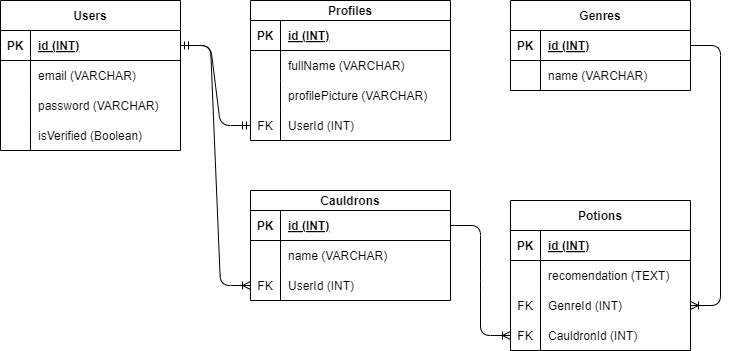

The diagram above was exported from draw.io. Its source (the exported page's mxGraphModel, read from the mxfile embedded in the PNG):
<mxGraphModel dx="706" dy="306" grid="1" gridSize="10" guides="1" tooltips="1" connect="1" arrows="1" fold="1" page="1" pageScale="1" pageWidth="850" pageHeight="1100" math="0" shadow="0">
  <root>
    <mxCell id="0" />
    <mxCell id="1" parent="0" />
    <mxCell id="2" value="Users" style="shape=table;startSize=30;container=1;collapsible=1;childLayout=tableLayout;fixedRows=1;rowLines=0;fontStyle=1;align=center;resizeLast=1;" parent="1" vertex="1">
      <mxGeometry x="20" y="60" width="180" height="150" as="geometry" />
    </mxCell>
    <mxCell id="3" value="" style="shape=tableRow;horizontal=0;startSize=0;swimlaneHead=0;swimlaneBody=0;fillColor=none;collapsible=0;dropTarget=0;points=[[0,0.5],[1,0.5]];portConstraint=eastwest;top=0;left=0;right=0;bottom=1;" parent="2" vertex="1">
      <mxGeometry y="30" width="180" height="30" as="geometry" />
    </mxCell>
    <mxCell id="4" value="PK" style="shape=partialRectangle;connectable=0;fillColor=none;top=0;left=0;bottom=0;right=0;fontStyle=1;overflow=hidden;" parent="3" vertex="1">
      <mxGeometry width="30" height="30" as="geometry">
        <mxRectangle width="30" height="30" as="alternateBounds" />
      </mxGeometry>
    </mxCell>
    <mxCell id="5" value="id (INT)" style="shape=partialRectangle;connectable=0;fillColor=none;top=0;left=0;bottom=0;right=0;align=left;spacingLeft=6;fontStyle=5;overflow=hidden;" parent="3" vertex="1">
      <mxGeometry x="30" width="150" height="30" as="geometry">
        <mxRectangle width="150" height="30" as="alternateBounds" />
      </mxGeometry>
    </mxCell>
    <mxCell id="6" value="" style="shape=tableRow;horizontal=0;startSize=0;swimlaneHead=0;swimlaneBody=0;fillColor=none;collapsible=0;dropTarget=0;points=[[0,0.5],[1,0.5]];portConstraint=eastwest;top=0;left=0;right=0;bottom=0;" parent="2" vertex="1">
      <mxGeometry y="60" width="180" height="30" as="geometry" />
    </mxCell>
    <mxCell id="7" value="" style="shape=partialRectangle;connectable=0;fillColor=none;top=0;left=0;bottom=0;right=0;editable=1;overflow=hidden;" parent="6" vertex="1">
      <mxGeometry width="30" height="30" as="geometry">
        <mxRectangle width="30" height="30" as="alternateBounds" />
      </mxGeometry>
    </mxCell>
    <mxCell id="8" value="email (VARCHAR)" style="shape=partialRectangle;connectable=0;fillColor=none;top=0;left=0;bottom=0;right=0;align=left;spacingLeft=6;overflow=hidden;" parent="6" vertex="1">
      <mxGeometry x="30" width="150" height="30" as="geometry">
        <mxRectangle width="150" height="30" as="alternateBounds" />
      </mxGeometry>
    </mxCell>
    <mxCell id="9" value="" style="shape=tableRow;horizontal=0;startSize=0;swimlaneHead=0;swimlaneBody=0;fillColor=none;collapsible=0;dropTarget=0;points=[[0,0.5],[1,0.5]];portConstraint=eastwest;top=0;left=0;right=0;bottom=0;" parent="2" vertex="1">
      <mxGeometry y="90" width="180" height="30" as="geometry" />
    </mxCell>
    <mxCell id="10" value="" style="shape=partialRectangle;connectable=0;fillColor=none;top=0;left=0;bottom=0;right=0;editable=1;overflow=hidden;" parent="9" vertex="1">
      <mxGeometry width="30" height="30" as="geometry">
        <mxRectangle width="30" height="30" as="alternateBounds" />
      </mxGeometry>
    </mxCell>
    <mxCell id="11" value="password (VARCHAR)" style="shape=partialRectangle;connectable=0;fillColor=none;top=0;left=0;bottom=0;right=0;align=left;spacingLeft=6;overflow=hidden;" parent="9" vertex="1">
      <mxGeometry x="30" width="150" height="30" as="geometry">
        <mxRectangle width="150" height="30" as="alternateBounds" />
      </mxGeometry>
    </mxCell>
    <mxCell id="41" value="" style="shape=tableRow;horizontal=0;startSize=0;swimlaneHead=0;swimlaneBody=0;fillColor=none;collapsible=0;dropTarget=0;points=[[0,0.5],[1,0.5]];portConstraint=eastwest;top=0;left=0;right=0;bottom=0;" parent="2" vertex="1">
      <mxGeometry y="120" width="180" height="30" as="geometry" />
    </mxCell>
    <mxCell id="42" value="" style="shape=partialRectangle;connectable=0;fillColor=none;top=0;left=0;bottom=0;right=0;editable=1;overflow=hidden;" parent="41" vertex="1">
      <mxGeometry width="30" height="30" as="geometry">
        <mxRectangle width="30" height="30" as="alternateBounds" />
      </mxGeometry>
    </mxCell>
    <mxCell id="43" value="isVerified (Boolean)" style="shape=partialRectangle;connectable=0;fillColor=none;top=0;left=0;bottom=0;right=0;align=left;spacingLeft=6;overflow=hidden;" parent="41" vertex="1">
      <mxGeometry x="30" width="150" height="30" as="geometry">
        <mxRectangle width="150" height="30" as="alternateBounds" />
      </mxGeometry>
    </mxCell>
    <mxCell id="15" value="Profiles" style="shape=table;startSize=20;container=1;collapsible=1;childLayout=tableLayout;fixedRows=1;rowLines=0;fontStyle=1;align=center;resizeLast=1;" parent="1" vertex="1">
      <mxGeometry x="270" y="60" width="200" height="140" as="geometry" />
    </mxCell>
    <mxCell id="16" value="" style="shape=tableRow;horizontal=0;startSize=0;swimlaneHead=0;swimlaneBody=0;fillColor=none;collapsible=0;dropTarget=0;points=[[0,0.5],[1,0.5]];portConstraint=eastwest;top=0;left=0;right=0;bottom=1;" parent="15" vertex="1">
      <mxGeometry y="20" width="200" height="30" as="geometry" />
    </mxCell>
    <mxCell id="17" value="PK" style="shape=partialRectangle;connectable=0;fillColor=none;top=0;left=0;bottom=0;right=0;fontStyle=1;overflow=hidden;" parent="16" vertex="1">
      <mxGeometry width="30" height="30" as="geometry">
        <mxRectangle width="30" height="30" as="alternateBounds" />
      </mxGeometry>
    </mxCell>
    <mxCell id="18" value="id (INT)" style="shape=partialRectangle;connectable=0;fillColor=none;top=0;left=0;bottom=0;right=0;align=left;spacingLeft=6;fontStyle=5;overflow=hidden;" parent="16" vertex="1">
      <mxGeometry x="30" width="170" height="30" as="geometry">
        <mxRectangle width="170" height="30" as="alternateBounds" />
      </mxGeometry>
    </mxCell>
    <mxCell id="19" value="" style="shape=tableRow;horizontal=0;startSize=0;swimlaneHead=0;swimlaneBody=0;fillColor=none;collapsible=0;dropTarget=0;points=[[0,0.5],[1,0.5]];portConstraint=eastwest;top=0;left=0;right=0;bottom=0;" parent="15" vertex="1">
      <mxGeometry y="50" width="200" height="30" as="geometry" />
    </mxCell>
    <mxCell id="20" value="" style="shape=partialRectangle;connectable=0;fillColor=none;top=0;left=0;bottom=0;right=0;editable=1;overflow=hidden;" parent="19" vertex="1">
      <mxGeometry width="30" height="30" as="geometry">
        <mxRectangle width="30" height="30" as="alternateBounds" />
      </mxGeometry>
    </mxCell>
    <mxCell id="21" value="fullName (VARCHAR)" style="shape=partialRectangle;connectable=0;fillColor=none;top=0;left=0;bottom=0;right=0;align=left;spacingLeft=6;overflow=hidden;" parent="19" vertex="1">
      <mxGeometry x="30" width="170" height="30" as="geometry">
        <mxRectangle width="170" height="30" as="alternateBounds" />
      </mxGeometry>
    </mxCell>
    <mxCell id="44" value="" style="shape=tableRow;horizontal=0;startSize=0;swimlaneHead=0;swimlaneBody=0;fillColor=none;collapsible=0;dropTarget=0;points=[[0,0.5],[1,0.5]];portConstraint=eastwest;top=0;left=0;right=0;bottom=0;" parent="15" vertex="1">
      <mxGeometry y="80" width="200" height="30" as="geometry" />
    </mxCell>
    <mxCell id="45" value="" style="shape=partialRectangle;connectable=0;fillColor=none;top=0;left=0;bottom=0;right=0;editable=1;overflow=hidden;" parent="44" vertex="1">
      <mxGeometry width="30" height="30" as="geometry">
        <mxRectangle width="30" height="30" as="alternateBounds" />
      </mxGeometry>
    </mxCell>
    <mxCell id="46" value="profilePicture (VARCHAR)" style="shape=partialRectangle;connectable=0;fillColor=none;top=0;left=0;bottom=0;right=0;align=left;spacingLeft=6;overflow=hidden;" parent="44" vertex="1">
      <mxGeometry x="30" width="170" height="30" as="geometry">
        <mxRectangle width="170" height="30" as="alternateBounds" />
      </mxGeometry>
    </mxCell>
    <mxCell id="25" value="" style="shape=tableRow;horizontal=0;startSize=0;swimlaneHead=0;swimlaneBody=0;fillColor=none;collapsible=0;dropTarget=0;points=[[0,0.5],[1,0.5]];portConstraint=eastwest;top=0;left=0;right=0;bottom=0;" parent="15" vertex="1">
      <mxGeometry y="110" width="200" height="30" as="geometry" />
    </mxCell>
    <mxCell id="26" value="FK" style="shape=partialRectangle;connectable=0;fillColor=none;top=0;left=0;bottom=0;right=0;editable=1;overflow=hidden;" parent="25" vertex="1">
      <mxGeometry width="30" height="30" as="geometry">
        <mxRectangle width="30" height="30" as="alternateBounds" />
      </mxGeometry>
    </mxCell>
    <mxCell id="27" value="UserId (INT)" style="shape=partialRectangle;connectable=0;fillColor=none;top=0;left=0;bottom=0;right=0;align=left;spacingLeft=6;overflow=hidden;" parent="25" vertex="1">
      <mxGeometry x="30" width="170" height="30" as="geometry">
        <mxRectangle width="170" height="30" as="alternateBounds" />
      </mxGeometry>
    </mxCell>
    <mxCell id="28" value="Cauldrons" style="shape=table;startSize=20;container=1;collapsible=1;childLayout=tableLayout;fixedRows=1;rowLines=0;fontStyle=1;align=center;resizeLast=1;" parent="1" vertex="1">
      <mxGeometry x="270" y="250" width="200" height="110" as="geometry" />
    </mxCell>
    <mxCell id="29" value="" style="shape=tableRow;horizontal=0;startSize=0;swimlaneHead=0;swimlaneBody=0;fillColor=none;collapsible=0;dropTarget=0;points=[[0,0.5],[1,0.5]];portConstraint=eastwest;top=0;left=0;right=0;bottom=1;" parent="28" vertex="1">
      <mxGeometry y="20" width="200" height="30" as="geometry" />
    </mxCell>
    <mxCell id="30" value="PK" style="shape=partialRectangle;connectable=0;fillColor=none;top=0;left=0;bottom=0;right=0;fontStyle=1;overflow=hidden;" parent="29" vertex="1">
      <mxGeometry width="30" height="30" as="geometry">
        <mxRectangle width="30" height="30" as="alternateBounds" />
      </mxGeometry>
    </mxCell>
    <mxCell id="31" value="id (INT)" style="shape=partialRectangle;connectable=0;fillColor=none;top=0;left=0;bottom=0;right=0;align=left;spacingLeft=6;fontStyle=5;overflow=hidden;" parent="29" vertex="1">
      <mxGeometry x="30" width="170" height="30" as="geometry">
        <mxRectangle width="170" height="30" as="alternateBounds" />
      </mxGeometry>
    </mxCell>
    <mxCell id="60" value="" style="shape=tableRow;horizontal=0;startSize=0;swimlaneHead=0;swimlaneBody=0;fillColor=none;collapsible=0;dropTarget=0;points=[[0,0.5],[1,0.5]];portConstraint=eastwest;top=0;left=0;right=0;bottom=0;" parent="28" vertex="1">
      <mxGeometry y="50" width="200" height="30" as="geometry" />
    </mxCell>
    <mxCell id="61" value="" style="shape=partialRectangle;connectable=0;fillColor=none;top=0;left=0;bottom=0;right=0;editable=1;overflow=hidden;" parent="60" vertex="1">
      <mxGeometry width="30" height="30" as="geometry">
        <mxRectangle width="30" height="30" as="alternateBounds" />
      </mxGeometry>
    </mxCell>
    <mxCell id="62" value="name (VARCHAR)" style="shape=partialRectangle;connectable=0;fillColor=none;top=0;left=0;bottom=0;right=0;align=left;spacingLeft=6;overflow=hidden;" parent="60" vertex="1">
      <mxGeometry x="30" width="170" height="30" as="geometry">
        <mxRectangle width="170" height="30" as="alternateBounds" />
      </mxGeometry>
    </mxCell>
    <mxCell id="35" value="" style="shape=tableRow;horizontal=0;startSize=0;swimlaneHead=0;swimlaneBody=0;fillColor=none;collapsible=0;dropTarget=0;points=[[0,0.5],[1,0.5]];portConstraint=eastwest;top=0;left=0;right=0;bottom=0;" parent="28" vertex="1">
      <mxGeometry y="80" width="200" height="30" as="geometry" />
    </mxCell>
    <mxCell id="36" value="FK" style="shape=partialRectangle;connectable=0;fillColor=none;top=0;left=0;bottom=0;right=0;editable=1;overflow=hidden;" parent="35" vertex="1">
      <mxGeometry width="30" height="30" as="geometry">
        <mxRectangle width="30" height="30" as="alternateBounds" />
      </mxGeometry>
    </mxCell>
    <mxCell id="37" value="UserId (INT)" style="shape=partialRectangle;connectable=0;fillColor=none;top=0;left=0;bottom=0;right=0;align=left;spacingLeft=6;overflow=hidden;" parent="35" vertex="1">
      <mxGeometry x="30" width="170" height="30" as="geometry">
        <mxRectangle width="170" height="30" as="alternateBounds" />
      </mxGeometry>
    </mxCell>
    <mxCell id="47" value="Potions" style="shape=table;startSize=30;container=1;collapsible=1;childLayout=tableLayout;fixedRows=1;rowLines=0;fontStyle=1;align=center;resizeLast=1;" parent="1" vertex="1">
      <mxGeometry x="530" y="260" width="180" height="150" as="geometry" />
    </mxCell>
    <mxCell id="48" value="" style="shape=tableRow;horizontal=0;startSize=0;swimlaneHead=0;swimlaneBody=0;fillColor=none;collapsible=0;dropTarget=0;points=[[0,0.5],[1,0.5]];portConstraint=eastwest;top=0;left=0;right=0;bottom=1;" parent="47" vertex="1">
      <mxGeometry y="30" width="180" height="30" as="geometry" />
    </mxCell>
    <mxCell id="49" value="PK" style="shape=partialRectangle;connectable=0;fillColor=none;top=0;left=0;bottom=0;right=0;fontStyle=1;overflow=hidden;" parent="48" vertex="1">
      <mxGeometry width="30" height="30" as="geometry">
        <mxRectangle width="30" height="30" as="alternateBounds" />
      </mxGeometry>
    </mxCell>
    <mxCell id="50" value="id (INT)" style="shape=partialRectangle;connectable=0;fillColor=none;top=0;left=0;bottom=0;right=0;align=left;spacingLeft=6;fontStyle=5;overflow=hidden;" parent="48" vertex="1">
      <mxGeometry x="30" width="150" height="30" as="geometry">
        <mxRectangle width="150" height="30" as="alternateBounds" />
      </mxGeometry>
    </mxCell>
    <mxCell id="51" value="" style="shape=tableRow;horizontal=0;startSize=0;swimlaneHead=0;swimlaneBody=0;fillColor=none;collapsible=0;dropTarget=0;points=[[0,0.5],[1,0.5]];portConstraint=eastwest;top=0;left=0;right=0;bottom=0;" parent="47" vertex="1">
      <mxGeometry y="60" width="180" height="30" as="geometry" />
    </mxCell>
    <mxCell id="52" value="" style="shape=partialRectangle;connectable=0;fillColor=none;top=0;left=0;bottom=0;right=0;editable=1;overflow=hidden;" parent="51" vertex="1">
      <mxGeometry width="30" height="30" as="geometry">
        <mxRectangle width="30" height="30" as="alternateBounds" />
      </mxGeometry>
    </mxCell>
    <mxCell id="53" value="recomendation (TEXT)" style="shape=partialRectangle;connectable=0;fillColor=none;top=0;left=0;bottom=0;right=0;align=left;spacingLeft=6;overflow=hidden;" parent="51" vertex="1">
      <mxGeometry x="30" width="150" height="30" as="geometry">
        <mxRectangle width="150" height="30" as="alternateBounds" />
      </mxGeometry>
    </mxCell>
    <mxCell id="87" value="" style="shape=tableRow;horizontal=0;startSize=0;swimlaneHead=0;swimlaneBody=0;fillColor=none;collapsible=0;dropTarget=0;points=[[0,0.5],[1,0.5]];portConstraint=eastwest;top=0;left=0;right=0;bottom=0;" vertex="1" parent="47">
      <mxGeometry y="90" width="180" height="30" as="geometry" />
    </mxCell>
    <mxCell id="88" value="FK" style="shape=partialRectangle;connectable=0;fillColor=none;top=0;left=0;bottom=0;right=0;fontStyle=0;overflow=hidden;" vertex="1" parent="87">
      <mxGeometry width="30" height="30" as="geometry">
        <mxRectangle width="30" height="30" as="alternateBounds" />
      </mxGeometry>
    </mxCell>
    <mxCell id="89" value="GenreId (INT)" style="shape=partialRectangle;connectable=0;fillColor=none;top=0;left=0;bottom=0;right=0;align=left;spacingLeft=6;fontStyle=0;overflow=hidden;" vertex="1" parent="87">
      <mxGeometry x="30" width="150" height="30" as="geometry">
        <mxRectangle width="150" height="30" as="alternateBounds" />
      </mxGeometry>
    </mxCell>
    <mxCell id="83" value="" style="shape=tableRow;horizontal=0;startSize=0;swimlaneHead=0;swimlaneBody=0;fillColor=none;collapsible=0;dropTarget=0;points=[[0,0.5],[1,0.5]];portConstraint=eastwest;top=0;left=0;right=0;bottom=0;" vertex="1" parent="47">
      <mxGeometry y="120" width="180" height="30" as="geometry" />
    </mxCell>
    <mxCell id="84" value="FK" style="shape=partialRectangle;connectable=0;fillColor=none;top=0;left=0;bottom=0;right=0;fontStyle=0;overflow=hidden;" vertex="1" parent="83">
      <mxGeometry width="30" height="30" as="geometry">
        <mxRectangle width="30" height="30" as="alternateBounds" />
      </mxGeometry>
    </mxCell>
    <mxCell id="85" value="CauldronId (INT)" style="shape=partialRectangle;connectable=0;fillColor=none;top=0;left=0;bottom=0;right=0;align=left;spacingLeft=6;fontStyle=0;overflow=hidden;" vertex="1" parent="83">
      <mxGeometry x="30" width="150" height="30" as="geometry">
        <mxRectangle width="150" height="30" as="alternateBounds" />
      </mxGeometry>
    </mxCell>
    <mxCell id="63" value="Genres" style="shape=table;startSize=30;container=1;collapsible=1;childLayout=tableLayout;fixedRows=1;rowLines=0;fontStyle=1;align=center;resizeLast=1;" parent="1" vertex="1">
      <mxGeometry x="530" y="60" width="180" height="90" as="geometry" />
    </mxCell>
    <mxCell id="64" value="" style="shape=tableRow;horizontal=0;startSize=0;swimlaneHead=0;swimlaneBody=0;fillColor=none;collapsible=0;dropTarget=0;points=[[0,0.5],[1,0.5]];portConstraint=eastwest;top=0;left=0;right=0;bottom=1;" parent="63" vertex="1">
      <mxGeometry y="30" width="180" height="30" as="geometry" />
    </mxCell>
    <mxCell id="65" value="PK" style="shape=partialRectangle;connectable=0;fillColor=none;top=0;left=0;bottom=0;right=0;fontStyle=1;overflow=hidden;" parent="64" vertex="1">
      <mxGeometry width="30" height="30" as="geometry">
        <mxRectangle width="30" height="30" as="alternateBounds" />
      </mxGeometry>
    </mxCell>
    <mxCell id="66" value="id (INT)" style="shape=partialRectangle;connectable=0;fillColor=none;top=0;left=0;bottom=0;right=0;align=left;spacingLeft=6;fontStyle=5;overflow=hidden;" parent="64" vertex="1">
      <mxGeometry x="30" width="150" height="30" as="geometry">
        <mxRectangle width="150" height="30" as="alternateBounds" />
      </mxGeometry>
    </mxCell>
    <mxCell id="67" value="" style="shape=tableRow;horizontal=0;startSize=0;swimlaneHead=0;swimlaneBody=0;fillColor=none;collapsible=0;dropTarget=0;points=[[0,0.5],[1,0.5]];portConstraint=eastwest;top=0;left=0;right=0;bottom=0;" parent="63" vertex="1">
      <mxGeometry y="60" width="180" height="30" as="geometry" />
    </mxCell>
    <mxCell id="68" value="" style="shape=partialRectangle;connectable=0;fillColor=none;top=0;left=0;bottom=0;right=0;editable=1;overflow=hidden;" parent="67" vertex="1">
      <mxGeometry width="30" height="30" as="geometry">
        <mxRectangle width="30" height="30" as="alternateBounds" />
      </mxGeometry>
    </mxCell>
    <mxCell id="69" value="name (VARCHAR)" style="shape=partialRectangle;connectable=0;fillColor=none;top=0;left=0;bottom=0;right=0;align=left;spacingLeft=6;overflow=hidden;" parent="67" vertex="1">
      <mxGeometry x="30" width="150" height="30" as="geometry">
        <mxRectangle width="150" height="30" as="alternateBounds" />
      </mxGeometry>
    </mxCell>
    <mxCell id="77" value="" style="edgeStyle=entityRelationEdgeStyle;fontSize=12;html=1;endArrow=ERoneToMany;exitX=1;exitY=0.5;exitDx=0;exitDy=0;" parent="1" source="64" target="87" edge="1">
      <mxGeometry width="100" height="100" relative="1" as="geometry">
        <mxPoint x="290" y="310" as="sourcePoint" />
        <mxPoint x="710" y="165" as="targetPoint" />
      </mxGeometry>
    </mxCell>
    <mxCell id="81" value="" style="edgeStyle=entityRelationEdgeStyle;fontSize=12;html=1;endArrow=ERoneToMany;exitX=1;exitY=0.5;exitDx=0;exitDy=0;entryX=0;entryY=0.5;entryDx=0;entryDy=0;" parent="1" source="3" target="35" edge="1">
      <mxGeometry width="100" height="100" relative="1" as="geometry">
        <mxPoint x="290" y="190" as="sourcePoint" />
        <mxPoint x="390" y="90" as="targetPoint" />
      </mxGeometry>
    </mxCell>
    <mxCell id="82" value="" style="edgeStyle=entityRelationEdgeStyle;fontSize=12;html=1;endArrow=ERmandOne;startArrow=ERmandOne;exitX=1;exitY=0.5;exitDx=0;exitDy=0;entryX=0;entryY=0.5;entryDx=0;entryDy=0;" parent="1" source="3" target="25" edge="1">
      <mxGeometry width="100" height="100" relative="1" as="geometry">
        <mxPoint x="290" y="190" as="sourcePoint" />
        <mxPoint x="390" y="90" as="targetPoint" />
      </mxGeometry>
    </mxCell>
    <mxCell id="86" value="" style="edgeStyle=entityRelationEdgeStyle;fontSize=12;html=1;endArrow=ERoneToMany;exitX=1;exitY=0.5;exitDx=0;exitDy=0;entryX=0;entryY=0.5;entryDx=0;entryDy=0;" edge="1" parent="1" source="29" target="83">
      <mxGeometry width="100" height="100" relative="1" as="geometry">
        <mxPoint x="440" y="320" as="sourcePoint" />
        <mxPoint x="540" y="220" as="targetPoint" />
      </mxGeometry>
    </mxCell>
  </root>
</mxGraphModel>